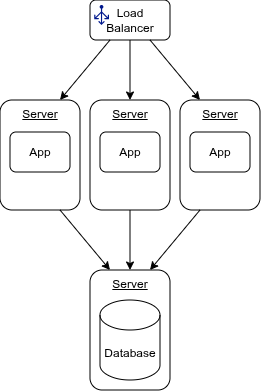

The diagram above was exported from draw.io. Its source (the exported page's mxGraphModel, read from the mxfile embedded in the PNG):
<mxGraphModel dx="1181" dy="667" grid="1" gridSize="10" guides="1" tooltips="1" connect="1" arrows="1" fold="1" page="1" pageScale="1" pageWidth="1600" pageHeight="900" background="#ffffff" math="0" shadow="0">
  <root>
    <mxCell id="0" />
    <mxCell id="1" parent="0" />
    <mxCell id="4wZLun_wrphX9MybMoty-3" value="Server" style="rounded=1;whiteSpace=wrap;html=1;fontStyle=4;verticalAlign=top;" vertex="1" parent="1">
      <mxGeometry x="240" y="240" width="80" height="110" as="geometry" />
    </mxCell>
    <mxCell id="4wZLun_wrphX9MybMoty-1" value="App" style="rounded=1;whiteSpace=wrap;html=1;" vertex="1" parent="1">
      <mxGeometry x="250" y="272" width="60" height="40" as="geometry" />
    </mxCell>
    <mxCell id="4wZLun_wrphX9MybMoty-7" value="Server" style="rounded=1;whiteSpace=wrap;html=1;fontStyle=4;verticalAlign=top;" vertex="1" parent="1">
      <mxGeometry x="330" y="240" width="80" height="110" as="geometry" />
    </mxCell>
    <mxCell id="4wZLun_wrphX9MybMoty-8" value="App" style="rounded=1;whiteSpace=wrap;html=1;" vertex="1" parent="1">
      <mxGeometry x="340" y="272" width="60" height="40" as="geometry" />
    </mxCell>
    <mxCell id="4wZLun_wrphX9MybMoty-9" value="Server" style="rounded=1;whiteSpace=wrap;html=1;fontStyle=4;verticalAlign=top;" vertex="1" parent="1">
      <mxGeometry x="420" y="240" width="80" height="110" as="geometry" />
    </mxCell>
    <mxCell id="4wZLun_wrphX9MybMoty-10" value="App" style="rounded=1;whiteSpace=wrap;html=1;" vertex="1" parent="1">
      <mxGeometry x="430" y="272" width="60" height="40" as="geometry" />
    </mxCell>
    <mxCell id="4wZLun_wrphX9MybMoty-13" value="Load&lt;div&gt;Balancer&lt;/div&gt;" style="rounded=1;whiteSpace=wrap;html=1;" vertex="1" parent="1">
      <mxGeometry x="330" y="140" width="80" height="40" as="geometry" />
    </mxCell>
    <mxCell id="4wZLun_wrphX9MybMoty-14" value="" style="sketch=0;aspect=fixed;pointerEvents=1;shadow=0;dashed=0;html=1;strokeColor=none;labelPosition=center;verticalLabelPosition=bottom;verticalAlign=top;align=center;fillColor=#00188D;shape=mxgraph.azure.load_balancer_generic" vertex="1" parent="1">
      <mxGeometry x="334.2" y="145" width="14.8" height="20" as="geometry" />
    </mxCell>
    <mxCell id="4wZLun_wrphX9MybMoty-15" value="" style="endArrow=classic;html=1;rounded=0;exitX=0.25;exitY=1;exitDx=0;exitDy=0;entryX=0.75;entryY=0;entryDx=0;entryDy=0;" edge="1" parent="1" source="4wZLun_wrphX9MybMoty-13" target="4wZLun_wrphX9MybMoty-3">
      <mxGeometry width="50" height="50" relative="1" as="geometry">
        <mxPoint x="190" y="220" as="sourcePoint" />
        <mxPoint x="240" y="170" as="targetPoint" />
      </mxGeometry>
    </mxCell>
    <mxCell id="4wZLun_wrphX9MybMoty-16" value="" style="endArrow=classic;html=1;rounded=0;exitX=0.5;exitY=1;exitDx=0;exitDy=0;entryX=0.5;entryY=0;entryDx=0;entryDy=0;" edge="1" parent="1" source="4wZLun_wrphX9MybMoty-13" target="4wZLun_wrphX9MybMoty-7">
      <mxGeometry width="50" height="50" relative="1" as="geometry">
        <mxPoint x="360" y="160" as="sourcePoint" />
        <mxPoint x="310" y="250" as="targetPoint" />
      </mxGeometry>
    </mxCell>
    <mxCell id="4wZLun_wrphX9MybMoty-17" value="" style="endArrow=classic;html=1;rounded=0;exitX=0.75;exitY=1;exitDx=0;exitDy=0;entryX=0.25;entryY=0;entryDx=0;entryDy=0;" edge="1" parent="1" source="4wZLun_wrphX9MybMoty-13" target="4wZLun_wrphX9MybMoty-9">
      <mxGeometry width="50" height="50" relative="1" as="geometry">
        <mxPoint x="380" y="160" as="sourcePoint" />
        <mxPoint x="380" y="250" as="targetPoint" />
      </mxGeometry>
    </mxCell>
    <mxCell id="4wZLun_wrphX9MybMoty-19" value="Server" style="rounded=1;whiteSpace=wrap;html=1;fontStyle=4;verticalAlign=top;" vertex="1" parent="1">
      <mxGeometry x="330" y="410" width="80" height="120" as="geometry" />
    </mxCell>
    <mxCell id="4wZLun_wrphX9MybMoty-20" value="Database" style="shape=cylinder3;whiteSpace=wrap;html=1;boundedLbl=1;backgroundOutline=1;size=15;" vertex="1" parent="1">
      <mxGeometry x="340" y="440" width="60" height="80" as="geometry" />
    </mxCell>
    <mxCell id="4wZLun_wrphX9MybMoty-21" value="" style="endArrow=classic;html=1;rounded=0;exitX=0.75;exitY=1;exitDx=0;exitDy=0;entryX=0.25;entryY=0;entryDx=0;entryDy=0;" edge="1" parent="1" source="4wZLun_wrphX9MybMoty-3" target="4wZLun_wrphX9MybMoty-19">
      <mxGeometry width="50" height="50" relative="1" as="geometry">
        <mxPoint x="290" y="440" as="sourcePoint" />
        <mxPoint x="240" y="530" as="targetPoint" />
      </mxGeometry>
    </mxCell>
    <mxCell id="4wZLun_wrphX9MybMoty-22" value="" style="endArrow=classic;html=1;rounded=0;exitX=0.5;exitY=1;exitDx=0;exitDy=0;entryX=0.5;entryY=0;entryDx=0;entryDy=0;" edge="1" parent="1" source="4wZLun_wrphX9MybMoty-7" target="4wZLun_wrphX9MybMoty-19">
      <mxGeometry width="50" height="50" relative="1" as="geometry">
        <mxPoint x="290" y="360" as="sourcePoint" />
        <mxPoint x="360" y="460" as="targetPoint" />
      </mxGeometry>
    </mxCell>
    <mxCell id="4wZLun_wrphX9MybMoty-23" value="" style="endArrow=classic;html=1;rounded=0;exitX=0.25;exitY=1;exitDx=0;exitDy=0;entryX=0.75;entryY=0;entryDx=0;entryDy=0;" edge="1" parent="1" source="4wZLun_wrphX9MybMoty-9" target="4wZLun_wrphX9MybMoty-19">
      <mxGeometry width="50" height="50" relative="1" as="geometry">
        <mxPoint x="380" y="360" as="sourcePoint" />
        <mxPoint x="380" y="460" as="targetPoint" />
      </mxGeometry>
    </mxCell>
  </root>
</mxGraphModel>